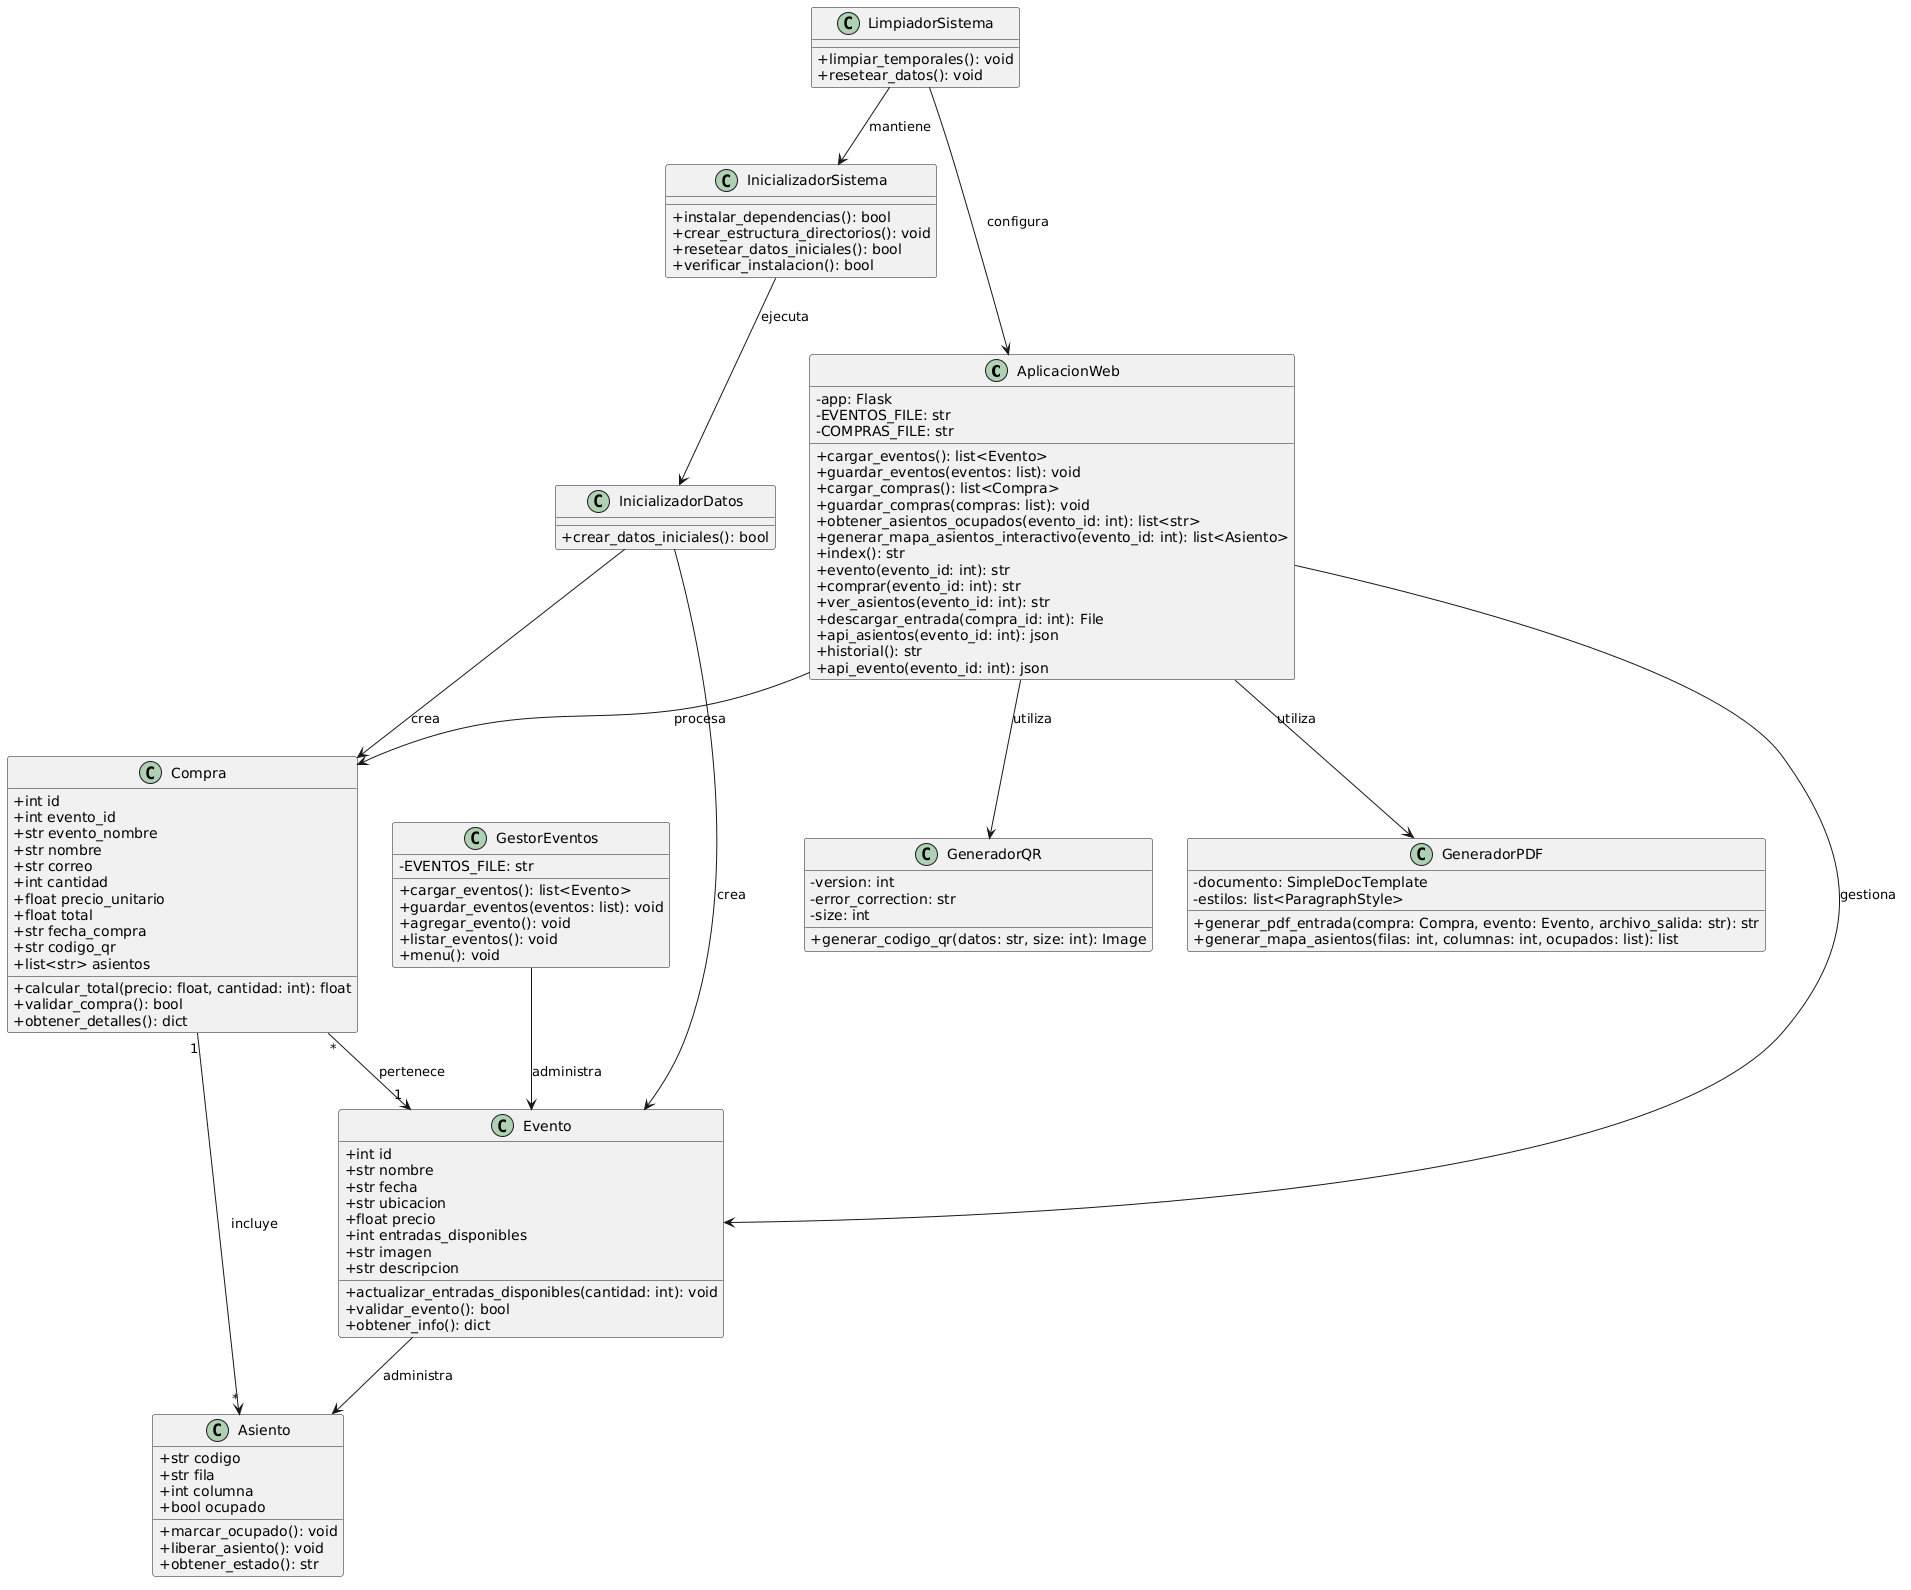

The diagram above was rendered by PlantUML. Its source (embedded in the PNG):
@startuml
skinparam classAttributeIconSize 0

class AplicacionWeb {
    -app: Flask
    -EVENTOS_FILE: str
    -COMPRAS_FILE: str

    +cargar_eventos(): list<Evento>
    +guardar_eventos(eventos: list): void
    +cargar_compras(): list<Compra>
    +guardar_compras(compras: list): void
    +obtener_asientos_ocupados(evento_id: int): list<str>
    +generar_mapa_asientos_interactivo(evento_id: int): list<Asiento>
    +index(): str
    +evento(evento_id: int): str
    +comprar(evento_id: int): str
    +ver_asientos(evento_id: int): str
    +descargar_entrada(compra_id: int): File
    +api_asientos(evento_id: int): json
    +historial(): str
    +api_evento(evento_id: int): json
}

class LimpiadorSistema {
    +limpiar_temporales(): void
    +resetear_datos(): void
}

class InicializadorSistema {
    +instalar_dependencias(): bool
    +crear_estructura_directorios(): void
    +resetear_datos_iniciales(): bool
    +verificar_instalacion(): bool
}

class InicializadorDatos {
    +crear_datos_iniciales(): bool
}

class GeneradorQR {
    -version: int
    -error_correction: str
    -size: int

    +generar_codigo_qr(datos: str, size: int): Image
}

class GeneradorPDF {
    -documento: SimpleDocTemplate
    -estilos: list<ParagraphStyle>

    +generar_pdf_entrada(compra: Compra, evento: Evento, archivo_salida: str): str
    +generar_mapa_asientos(filas: int, columnas: int, ocupados: list): list
}

class GestorEventos {
    -EVENTOS_FILE: str

    +cargar_eventos(): list<Evento>
    +guardar_eventos(eventos: list): void
    +agregar_evento(): void
    +listar_eventos(): void
    +menu(): void
}

class Compra {
    +int id
    +int evento_id
    +str evento_nombre
    +str nombre
    +str correo
    +int cantidad
    +float precio_unitario
    +float total
    +str fecha_compra
    +str codigo_qr
    +list<str> asientos

    +calcular_total(precio: float, cantidad: int): float
    +validar_compra(): bool
    +obtener_detalles(): dict
}

class Evento {
    +int id
    +str nombre
    +str fecha
    +str ubicacion
    +float precio
    +int entradas_disponibles
    +str imagen
    +str descripcion

    +actualizar_entradas_disponibles(cantidad: int): void
    +validar_evento(): bool
    +obtener_info(): dict
}

class Asiento {
    +str codigo
    +str fila
    +int columna
    +bool ocupado

    +marcar_ocupado(): void
    +liberar_asiento(): void
    +obtener_estado(): str
}

' =========================
' RELACIONES
' =========================

AplicacionWeb --> GeneradorQR : utiliza
AplicacionWeb --> GeneradorPDF : utiliza
AplicacionWeb --> Compra : procesa
AplicacionWeb --> Evento : gestiona

LimpiadorSistema --> AplicacionWeb : configura
LimpiadorSistema --> InicializadorSistema : mantiene

InicializadorSistema --> InicializadorDatos : ejecuta

InicializadorDatos --> Evento : crea
InicializadorDatos --> Compra : crea

GestorEventos --> Evento : administra

Compra "1" --> "*" Asiento : incluye
Compra "*" --> "1" Evento : pertenece

Evento --> Asiento : administra
@enduml